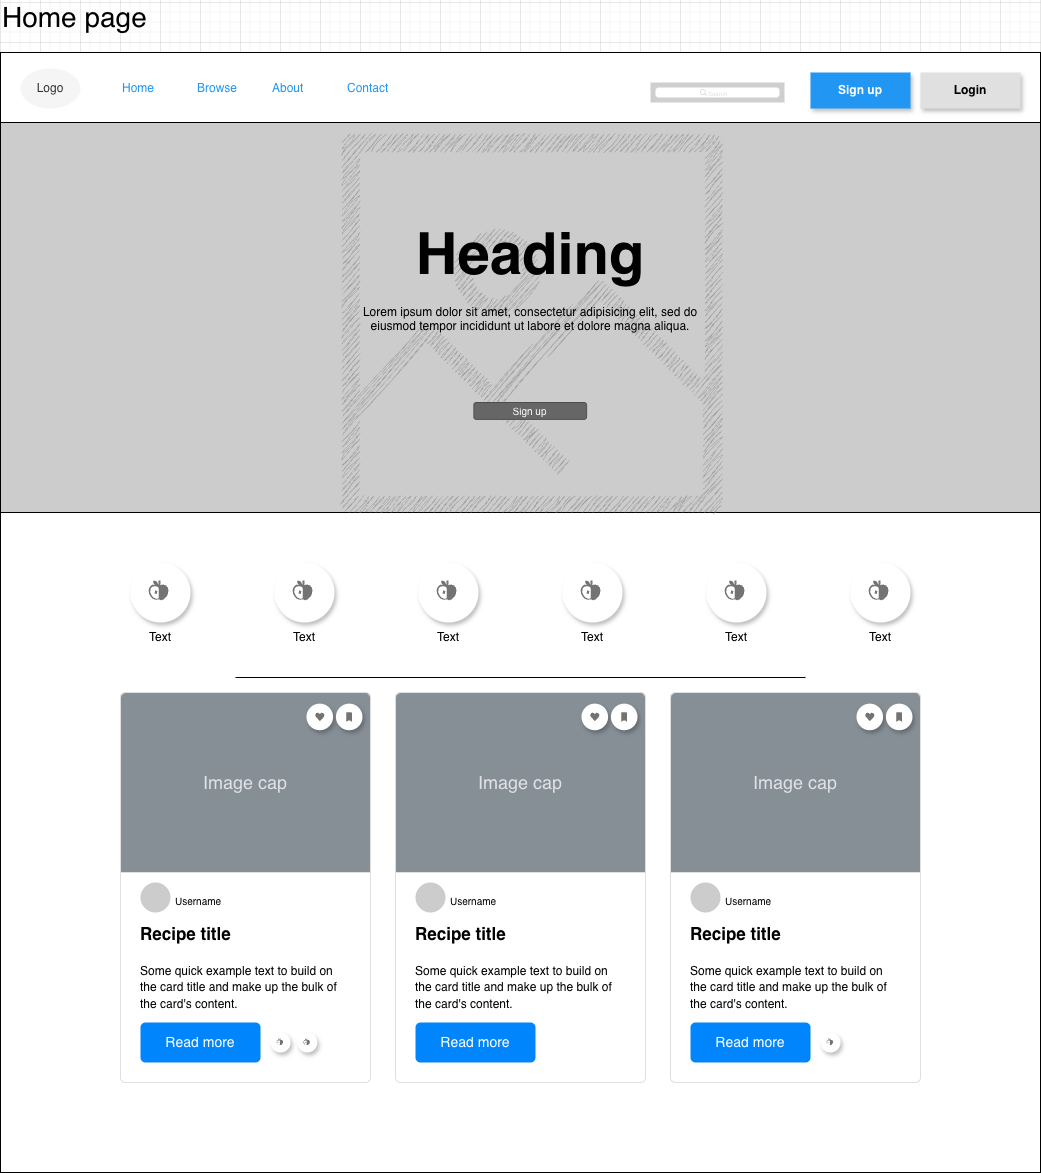

The diagram above was exported from draw.io. Its source (the exported page's mxGraphModel, read from the mxfile embedded in the PNG):
<mxGraphModel dx="2528" dy="3176" grid="1" gridSize="10" guides="1" tooltips="1" connect="1" arrows="1" fold="1" page="1" pageScale="1" pageWidth="850" pageHeight="1100" math="0" shadow="0">
  <root>
    <mxCell id="0" />
    <mxCell id="1" parent="0" />
    <mxCell id="2" connectable="0" parent="1" style="group" value="" vertex="1">
      <mxGeometry height="1170" width="1040" x="40" y="40" as="geometry" />
    </mxCell>
    <mxCell id="3" connectable="0" parent="2" style="group" value="" vertex="1">
      <mxGeometry height="1120" width="1040" y="50" as="geometry" />
    </mxCell>
    <mxCell id="4" parent="3" style="rounded=0;whiteSpace=wrap;html=1;" value="" vertex="1">
      <mxGeometry height="1120" width="1040" as="geometry" />
    </mxCell>
    <mxCell id="5" parent="3" style="swimlane;shape=rect;strokeColor=none;fillColor=#ffffff;fontColor=#2196F3;fontStyle=0;childLayout=stackLayout;horizontal=0;startSize=0;horizontalStack=1;resizeParent=1;resizeParentMax=0;resizeLast=0;collapsible=0;marginBottom=0;whiteSpace=wrap;html=1;" value="" vertex="1">
      <mxGeometry height="40" width="300" x="110" y="16" as="geometry" />
    </mxCell>
    <mxCell id="6" parent="5" style="text;strokeColor=none;align=left;verticalAlign=middle;spacingLeft=10;spacingRight=10;overflow=hidden;points=[[0,0.5],[1,0.5]];portConstraint=eastwest;rotatable=0;whiteSpace=wrap;html=1;shape=mxgraph.bootstrap.topButton;rSize=3;fillColor=none;fontSize=12;fontColor=inherit;" value="&lt;span&gt;Home&lt;/span&gt;" vertex="1">
      <mxGeometry height="40" width="75" as="geometry" />
    </mxCell>
    <mxCell id="7" parent="5" style="text;strokeColor=none;align=left;verticalAlign=middle;spacingLeft=10;spacingRight=10;overflow=hidden;points=[[0,0.5],[1,0.5]];portConstraint=eastwest;rotatable=0;whiteSpace=wrap;html=1;shape=mxgraph.bootstrap.topButton;rSize=3;fillColor=none;fontSize=12;fontColor=inherit;" value="Browse" vertex="1">
      <mxGeometry height="40" width="75" x="75" as="geometry" />
    </mxCell>
    <mxCell id="8" parent="5" style="text;strokeColor=none;align=left;verticalAlign=middle;spacingLeft=10;spacingRight=10;overflow=hidden;points=[[0,0.5],[1,0.5]];portConstraint=eastwest;rotatable=0;whiteSpace=wrap;html=1;shape=mxgraph.bootstrap.topButton;rSize=3;fillColor=none;fontSize=12;fontColor=inherit;" value="About" vertex="1">
      <mxGeometry height="40" width="75" x="150" as="geometry" />
    </mxCell>
    <mxCell id="9" parent="5" style="text;strokeColor=none;align=left;verticalAlign=middle;spacingLeft=10;spacingRight=10;overflow=hidden;points=[[0,0.5],[1,0.5]];portConstraint=eastwest;rotatable=0;whiteSpace=wrap;html=1;shape=mxgraph.bootstrap.topButton;rSize=3;fillColor=none;fontSize=12;fontColor=inherit;" value="Contact" vertex="1">
      <mxGeometry height="40" width="75" x="225" as="geometry" />
    </mxCell>
    <mxCell id="10" parent="3" style="ellipse;whiteSpace=wrap;html=1;fillColor=#f5f5f5;fontColor=#333333;strokeColor=none;" value="Logo" vertex="1">
      <mxGeometry height="40" width="60" x="20" y="16" as="geometry" />
    </mxCell>
    <mxCell id="11" parent="3" style="whiteSpace=wrap;html=1;dashed=0;align=center;fontSize=12;shape=rect;fillColor=#e0e0e0;strokeColor=none;fontStyle=1;shadow=1" value="Login" vertex="1">
      <mxGeometry height="36" width="100" x="920" y="20" as="geometry" />
    </mxCell>
    <mxCell id="12" parent="3" style="whiteSpace=wrap;html=1;dashed=0;align=center;fontSize=12;shape=rect;fillColor=#2196F3;strokeColor=none;fontStyle=1;shadow=1;fontColor=#ffffff;" value="Sign up" vertex="1">
      <mxGeometry height="36" width="100" x="810" y="20" as="geometry" />
    </mxCell>
    <mxCell id="13" parent="3" style="rounded=0;whiteSpace=wrap;html=1;fillColor=#CCCCCC;" value="" vertex="1">
      <mxGeometry height="390" width="1040" y="70" as="geometry" />
    </mxCell>
    <mxCell id="14" edge="1" parent="3" source="13" style="edgeStyle=orthogonalEdgeStyle;rounded=0;orthogonalLoop=1;jettySize=auto;html=1;exitX=0.5;exitY=1;exitDx=0;exitDy=0;" target="13">
      <mxGeometry relative="1" as="geometry" />
    </mxCell>
    <mxCell id="15" parent="3" style="sketch=1;outlineConnect=0;fontColor=#232F3E;gradientColor=none;fillColor=#808080;strokeColor=none;verticalLabelPosition=bottom;verticalAlign=top;align=center;html=1;fontSize=12;fontStyle=0;aspect=fixed;pointerEvents=1;shape=mxgraph.aws4.container_registry_image;strokeWidth=1;opacity=60;shadow=0;curveFitting=1;jiggle=2;" value="" vertex="1">
      <mxGeometry height="379.5" width="379.5" x="340" y="80.5" as="geometry" />
    </mxCell>
    <mxCell id="16" parent="3" style="shape=rect;fillColor=light-dark(#CFCFCF,#2D2D2D);strokeColor=none;" value="" vertex="1">
      <mxGeometry height="20" width="134" x="650" y="30" as="geometry" />
    </mxCell>
    <mxCell id="17" parent="16" style="html=1;strokeWidth=1;shadow=0;dashed=0;shape=mxgraph.ios7ui.marginRect;rx=3;ry=3;rectMargin=5;strokeColor=none;" value="" vertex="1">
      <mxGeometry height="20" width="134" as="geometry" />
    </mxCell>
    <mxCell id="18" parent="16" style="shape=mxgraph.ios7.icons.looking_glass;strokeColor=#e0e0e0;fillColor=none;fontColor=#e0e0e0;labelPosition=right;verticalLabelPosition=middle;align=left;verticalAlign=middle;fontSize=6;fontStyle=0;spacingTop=2;sketch=0;html=1;" value="Search" vertex="1">
      <mxGeometry height="6" relative="1" width="6" x="0.5" y="0.5" as="geometry">
        <mxPoint x="-17" y="-3" as="offset" />
      </mxGeometry>
    </mxCell>
    <mxCell id="19" parent="3" style="text;html=1;whiteSpace=wrap;overflow=hidden;rounded=0;align=center;" value="&lt;h1 style=&quot;margin-top: 0px;&quot;&gt;&lt;font style=&quot;font-size: 58px;&quot;&gt;Heading&lt;/font&gt;&lt;/h1&gt;&lt;p&gt;Lorem ipsum dolor sit amet, consectetur adipisicing elit, sed do eiusmod tempor incididunt ut labore et dolore magna aliqua.&lt;/p&gt;" vertex="1">
      <mxGeometry height="130" width="350" x="354.75" y="160" as="geometry" />
    </mxCell>
    <mxCell id="20" parent="3" style="rounded=1;html=1;shadow=0;dashed=0;whiteSpace=wrap;fontSize=10;fillColor=#666666;align=center;strokeColor=#4D4D4D;fontColor=#ffffff;" value="Sign up" vertex="1">
      <mxGeometry height="16.88" width="112.75" x="473.37" y="350" as="geometry" />
    </mxCell>
    <mxCell id="21" parent="3" style="shape=ellipse;dashed=0;strokeColor=none;shadow=1;fontSize=13;align=center;verticalAlign=top;labelPosition=center;verticalLabelPosition=bottom;html=1;aspect=fixed;" value="" vertex="1">
      <mxGeometry height="60" width="60" x="130" y="510" as="geometry" />
    </mxCell>
    <mxCell id="22" parent="21" style="dashed=0;html=1;shape=mxgraph.gmdl.recipes;strokeColor=none;fillColor=#737373;shadow=0;sketch=0;html=1;labelPosition=center;verticalLabelPosition=bottom;align=center;verticalAlign=top;" value="" vertex="1">
      <mxGeometry height="20" width="20" x="18" y="18" as="geometry" />
    </mxCell>
    <mxCell id="23" parent="3" style="shape=ellipse;dashed=0;strokeColor=none;shadow=1;fontSize=13;align=center;verticalAlign=top;labelPosition=center;verticalLabelPosition=bottom;html=1;aspect=fixed;" value="" vertex="1">
      <mxGeometry height="60" width="60" x="274" y="510" as="geometry" />
    </mxCell>
    <mxCell id="24" parent="23" style="dashed=0;html=1;shape=mxgraph.gmdl.recipes;strokeColor=none;fillColor=#737373;shadow=0;sketch=0;html=1;labelPosition=center;verticalLabelPosition=bottom;align=center;verticalAlign=top;" value="" vertex="1">
      <mxGeometry height="20" width="20" x="18" y="18" as="geometry" />
    </mxCell>
    <mxCell id="25" parent="3" style="shape=ellipse;dashed=0;strokeColor=none;shadow=1;fontSize=13;align=center;verticalAlign=top;labelPosition=center;verticalLabelPosition=bottom;html=1;aspect=fixed;" value="" vertex="1">
      <mxGeometry height="60" width="60" x="418" y="510" as="geometry" />
    </mxCell>
    <mxCell id="26" parent="25" style="dashed=0;html=1;shape=mxgraph.gmdl.recipes;strokeColor=none;fillColor=#737373;shadow=0;sketch=0;html=1;labelPosition=center;verticalLabelPosition=bottom;align=center;verticalAlign=top;" value="" vertex="1">
      <mxGeometry height="20" width="20" x="18" y="18" as="geometry" />
    </mxCell>
    <mxCell id="27" parent="3" style="shape=ellipse;dashed=0;strokeColor=none;shadow=1;fontSize=13;align=center;verticalAlign=top;labelPosition=center;verticalLabelPosition=bottom;html=1;aspect=fixed;" value="" vertex="1">
      <mxGeometry height="60" width="60" x="562" y="510" as="geometry" />
    </mxCell>
    <mxCell id="28" parent="27" style="dashed=0;html=1;shape=mxgraph.gmdl.recipes;strokeColor=none;fillColor=#737373;shadow=0;sketch=0;html=1;labelPosition=center;verticalLabelPosition=bottom;align=center;verticalAlign=top;" value="" vertex="1">
      <mxGeometry height="20" width="20" x="18" y="18" as="geometry" />
    </mxCell>
    <mxCell id="29" parent="3" style="shape=ellipse;dashed=0;strokeColor=none;shadow=1;fontSize=13;align=center;verticalAlign=top;labelPosition=center;verticalLabelPosition=bottom;html=1;aspect=fixed;" value="" vertex="1">
      <mxGeometry height="60" width="60" x="706" y="510" as="geometry" />
    </mxCell>
    <mxCell id="30" parent="29" style="dashed=0;html=1;shape=mxgraph.gmdl.recipes;strokeColor=none;fillColor=#737373;shadow=0;sketch=0;html=1;labelPosition=center;verticalLabelPosition=bottom;align=center;verticalAlign=top;" value="" vertex="1">
      <mxGeometry height="20" width="20" x="18" y="18" as="geometry" />
    </mxCell>
    <mxCell id="31" parent="3" style="shape=ellipse;dashed=0;strokeColor=none;shadow=1;fontSize=13;align=center;verticalAlign=top;labelPosition=center;verticalLabelPosition=bottom;html=1;aspect=fixed;" value="" vertex="1">
      <mxGeometry height="60" width="60" x="850" y="510" as="geometry" />
    </mxCell>
    <mxCell id="32" parent="31" style="dashed=0;html=1;shape=mxgraph.gmdl.recipes;strokeColor=none;fillColor=#737373;shadow=0;sketch=0;html=1;labelPosition=center;verticalLabelPosition=bottom;align=center;verticalAlign=top;" value="" vertex="1">
      <mxGeometry height="20" width="20" x="18" y="18" as="geometry" />
    </mxCell>
    <mxCell id="33" parent="3" style="text;html=1;whiteSpace=wrap;strokeColor=none;fillColor=none;align=center;verticalAlign=middle;rounded=0;" value="Text" vertex="1">
      <mxGeometry height="30" width="60" x="130" y="570" as="geometry" />
    </mxCell>
    <mxCell id="34" parent="3" style="text;html=1;whiteSpace=wrap;strokeColor=none;fillColor=none;align=center;verticalAlign=middle;rounded=0;" value="Text" vertex="1">
      <mxGeometry height="30" width="60" x="274" y="570" as="geometry" />
    </mxCell>
    <mxCell id="35" parent="3" style="text;html=1;whiteSpace=wrap;strokeColor=none;fillColor=none;align=center;verticalAlign=middle;rounded=0;" value="Text" vertex="1">
      <mxGeometry height="30" width="60" x="418" y="570" as="geometry" />
    </mxCell>
    <mxCell id="36" parent="3" style="text;html=1;whiteSpace=wrap;strokeColor=none;fillColor=none;align=center;verticalAlign=middle;rounded=0;" value="Text" vertex="1">
      <mxGeometry height="30" width="60" x="562" y="570" as="geometry" />
    </mxCell>
    <mxCell id="37" parent="3" style="text;html=1;whiteSpace=wrap;strokeColor=none;fillColor=none;align=center;verticalAlign=middle;rounded=0;" value="Text" vertex="1">
      <mxGeometry height="30" width="60" x="706" y="570" as="geometry" />
    </mxCell>
    <mxCell id="38" parent="3" style="text;html=1;whiteSpace=wrap;strokeColor=none;fillColor=none;align=center;verticalAlign=middle;rounded=0;" value="Text" vertex="1">
      <mxGeometry height="30" width="60" x="850" y="570" as="geometry" />
    </mxCell>
    <mxCell id="39" parent="3" style="line;strokeWidth=1;rotatable=0;dashed=0;labelPosition=right;align=left;verticalAlign=middle;spacingTop=0;spacingLeft=6;points=[];portConstraint=eastwest;" value="" vertex="1">
      <mxGeometry height="10" width="570" x="235" y="620" as="geometry" />
    </mxCell>
    <mxCell id="40" parent="3" style="html=1;shadow=0;dashed=0;shape=mxgraph.bootstrap.rrect;rSize=5;strokeColor=#DFDFDF;html=1;whiteSpace=wrap;fillColor=#ffffff;fontColor=#000000;verticalAlign=bottom;align=left;spacing=20;spacingBottom=50;fontSize=14;" value="&lt;font style=&quot;font-size: 17px;&quot;&gt;&lt;b style=&quot;&quot;&gt;&lt;font style=&quot;&quot;&gt;Recipe title&lt;/font&gt;&lt;/b&gt;&lt;br style=&quot;&quot;&gt;&lt;/font&gt;&lt;br&gt;&lt;font style=&quot;font-size: 12px;&quot;&gt;Some quick example text to build on the card title and make up the bulk of the card's content.&lt;/font&gt;" vertex="1">
      <mxGeometry height="390" width="250" x="120" y="640" as="geometry" />
    </mxCell>
    <mxCell id="41" parent="40" style="html=1;shadow=0;dashed=0;shape=mxgraph.bootstrap.topButton;rSize=5;perimeter=none;whiteSpace=wrap;fillColor=#868E96;strokeColor=#DFDFDF;fontColor=#DEE2E6;resizeWidth=1;fontSize=18;" value="Image cap" vertex="1">
      <mxGeometry height="180" relative="1" width="250" as="geometry" />
    </mxCell>
    <mxCell id="42" parent="40" style="html=1;shadow=0;dashed=0;shape=mxgraph.bootstrap.rrect;rSize=5;perimeter=none;whiteSpace=wrap;fillColor=#0085FC;strokeColor=none;fontColor=#ffffff;resizeWidth=1;fontSize=14;" value="Read more" vertex="1">
      <mxGeometry height="40" relative="1" width="120" y="1" as="geometry">
        <mxPoint x="20" y="-60" as="offset" />
      </mxGeometry>
    </mxCell>
    <mxCell id="43" connectable="0" parent="40" style="group" value="" vertex="1">
      <mxGeometry height="29.606571428571428" width="56" x="186" y="11.142857142857142" as="geometry" />
    </mxCell>
    <mxCell id="44" parent="43" style="shape=ellipse;dashed=0;strokeColor=none;shadow=1;fontSize=13;align=center;verticalAlign=top;labelPosition=center;verticalLabelPosition=bottom;html=1;aspect=fixed;" value="" vertex="1">
      <mxGeometry height="26.565981548699337" width="26.565981548699337" as="geometry" />
    </mxCell>
    <mxCell id="45" parent="44" style="dashed=0;html=1;shape=mxgraph.gmdl.heart;strokeColor=none;fillColor=#737373;shadow=0;sketch=0;html=1;labelPosition=center;verticalLabelPosition=bottom;align=center;verticalAlign=top;" value="" vertex="1">
      <mxGeometry height="8.539065497796214" width="9.487850553106906" x="8.539065497796214" y="9.01345802545156" as="geometry" />
    </mxCell>
    <mxCell id="46" parent="43" style="shape=ellipse;dashed=0;strokeColor=none;shadow=1;fontSize=13;align=center;verticalAlign=top;labelPosition=center;verticalLabelPosition=bottom;html=1;aspect=fixed;" value="" vertex="1">
      <mxGeometry height="26.565981548699337" width="26.565981548699337" x="29.423728813559322" as="geometry" />
    </mxCell>
    <mxCell id="47" parent="46" style="dashed=0;html=1;shape=mxgraph.gmdl.bookmark;strokeColor=none;fillColor=#737373;shadow=0;sketch=0;html=1;labelPosition=center;verticalLabelPosition=bottom;align=center;verticalAlign=top;" value="" vertex="1">
      <mxGeometry height="9.487850553106906" width="5.692710331864144" x="10.436635608417594" y="8.539065497796214" as="geometry" />
    </mxCell>
    <mxCell id="48" parent="40" style="ellipse;whiteSpace=wrap;html=1;aspect=fixed;fontColor=none;noLabel=1;strokeColor=none;fillColor=#CCCCCC;" value="" vertex="1">
      <mxGeometry height="30" width="30" x="20" y="190" as="geometry" />
    </mxCell>
    <mxCell id="49" parent="40" style="text;html=1;whiteSpace=wrap;strokeColor=none;fillColor=none;align=left;verticalAlign=middle;rounded=0;fontSize=10;" value="Username" vertex="1">
      <mxGeometry height="30" width="60" x="53" y="193" as="geometry" />
    </mxCell>
    <mxCell id="50" connectable="0" parent="40" style="group" value="" vertex="1">
      <mxGeometry height="20" width="48" x="150" y="340" as="geometry" />
    </mxCell>
    <mxCell id="51" parent="50" style="shape=ellipse;dashed=0;strokeColor=none;shadow=1;fontSize=13;align=center;verticalAlign=top;labelPosition=center;verticalLabelPosition=bottom;html=1;aspect=fixed;" value="" vertex="1">
      <mxGeometry height="20" width="20" as="geometry" />
    </mxCell>
    <mxCell id="52" parent="51" style="dashed=0;html=1;shape=mxgraph.gmdl.recipes;strokeColor=none;fillColor=#737373;shadow=0;sketch=0;html=1;labelPosition=center;verticalLabelPosition=bottom;align=center;verticalAlign=top;" value="" vertex="1">
      <mxGeometry height="6.666666666666666" width="6.666666666666666" x="6.000000000000001" y="6.000000000000001" as="geometry" />
    </mxCell>
    <mxCell id="53" parent="50" style="shape=ellipse;dashed=0;strokeColor=none;shadow=1;fontSize=13;align=center;verticalAlign=top;labelPosition=center;verticalLabelPosition=bottom;html=1;aspect=fixed;" value="" vertex="1">
      <mxGeometry height="20" width="20" x="26.823529411764707" as="geometry" />
    </mxCell>
    <mxCell id="54" parent="53" style="dashed=0;html=1;shape=mxgraph.gmdl.recipes;strokeColor=none;fillColor=#737373;shadow=0;sketch=0;html=1;labelPosition=center;verticalLabelPosition=bottom;align=center;verticalAlign=top;" value="" vertex="1">
      <mxGeometry height="6.666666666666666" width="6.666666666666666" x="6.000000000000001" y="6.000000000000001" as="geometry" />
    </mxCell>
    <mxCell id="55" parent="3" style="html=1;shadow=0;dashed=0;shape=mxgraph.bootstrap.rrect;rSize=5;strokeColor=#DFDFDF;html=1;whiteSpace=wrap;fillColor=#ffffff;fontColor=#000000;verticalAlign=bottom;align=left;spacing=20;spacingBottom=50;fontSize=14;" value="&lt;font style=&quot;font-size: 17px;&quot;&gt;&lt;b style=&quot;&quot;&gt;&lt;font style=&quot;&quot;&gt;Recipe title&lt;/font&gt;&lt;/b&gt;&lt;br style=&quot;&quot;&gt;&lt;/font&gt;&lt;br&gt;&lt;font style=&quot;font-size: 12px;&quot;&gt;Some quick example text to build on the card title and make up the bulk of the card's content.&lt;/font&gt;" vertex="1">
      <mxGeometry height="390" width="250" x="395" y="640" as="geometry" />
    </mxCell>
    <mxCell id="56" parent="55" style="html=1;shadow=0;dashed=0;shape=mxgraph.bootstrap.topButton;rSize=5;perimeter=none;whiteSpace=wrap;fillColor=#868E96;strokeColor=#DFDFDF;fontColor=#DEE2E6;resizeWidth=1;fontSize=18;" value="Image cap" vertex="1">
      <mxGeometry height="180" relative="1" width="250" as="geometry" />
    </mxCell>
    <mxCell id="57" parent="55" style="html=1;shadow=0;dashed=0;shape=mxgraph.bootstrap.rrect;rSize=5;perimeter=none;whiteSpace=wrap;fillColor=#0085FC;strokeColor=none;fontColor=#ffffff;resizeWidth=1;fontSize=14;" value="Read more" vertex="1">
      <mxGeometry height="40" relative="1" width="120" y="1" as="geometry">
        <mxPoint x="20" y="-60" as="offset" />
      </mxGeometry>
    </mxCell>
    <mxCell id="58" connectable="0" parent="55" style="group" value="" vertex="1">
      <mxGeometry height="29.606571428571428" width="56" x="186" y="11.142857142857142" as="geometry" />
    </mxCell>
    <mxCell id="59" parent="58" style="shape=ellipse;dashed=0;strokeColor=none;shadow=1;fontSize=13;align=center;verticalAlign=top;labelPosition=center;verticalLabelPosition=bottom;html=1;aspect=fixed;" value="" vertex="1">
      <mxGeometry height="26.565981548699337" width="26.565981548699337" as="geometry" />
    </mxCell>
    <mxCell id="60" parent="59" style="dashed=0;html=1;shape=mxgraph.gmdl.heart;strokeColor=none;fillColor=#737373;shadow=0;sketch=0;html=1;labelPosition=center;verticalLabelPosition=bottom;align=center;verticalAlign=top;" value="" vertex="1">
      <mxGeometry height="8.539065497796214" width="9.487850553106906" x="8.539065497796214" y="9.01345802545156" as="geometry" />
    </mxCell>
    <mxCell id="61" parent="58" style="shape=ellipse;dashed=0;strokeColor=none;shadow=1;fontSize=13;align=center;verticalAlign=top;labelPosition=center;verticalLabelPosition=bottom;html=1;aspect=fixed;" value="" vertex="1">
      <mxGeometry height="26.565981548699337" width="26.565981548699337" x="29.423728813559322" as="geometry" />
    </mxCell>
    <mxCell id="62" parent="61" style="dashed=0;html=1;shape=mxgraph.gmdl.bookmark;strokeColor=none;fillColor=#737373;shadow=0;sketch=0;html=1;labelPosition=center;verticalLabelPosition=bottom;align=center;verticalAlign=top;" value="" vertex="1">
      <mxGeometry height="9.487850553106906" width="5.692710331864144" x="10.436635608417594" y="8.539065497796214" as="geometry" />
    </mxCell>
    <mxCell id="63" parent="55" style="ellipse;whiteSpace=wrap;html=1;aspect=fixed;fontColor=none;noLabel=1;strokeColor=none;fillColor=#CCCCCC;" value="" vertex="1">
      <mxGeometry height="30" width="30" x="20" y="190" as="geometry" />
    </mxCell>
    <mxCell id="64" parent="55" style="text;html=1;whiteSpace=wrap;strokeColor=none;fillColor=none;align=left;verticalAlign=middle;rounded=0;fontSize=10;" value="Username" vertex="1">
      <mxGeometry height="30" width="60" x="53" y="193" as="geometry" />
    </mxCell>
    <mxCell id="65" parent="3" style="html=1;shadow=0;dashed=0;shape=mxgraph.bootstrap.rrect;rSize=5;strokeColor=#DFDFDF;html=1;whiteSpace=wrap;fillColor=#ffffff;fontColor=#000000;verticalAlign=bottom;align=left;spacing=20;spacingBottom=50;fontSize=14;" value="&lt;font style=&quot;font-size: 17px;&quot;&gt;&lt;b style=&quot;&quot;&gt;&lt;font style=&quot;&quot;&gt;Recipe title&lt;/font&gt;&lt;/b&gt;&lt;br style=&quot;&quot;&gt;&lt;/font&gt;&lt;br&gt;&lt;font style=&quot;font-size: 12px;&quot;&gt;Some quick example text to build on the card title and make up the bulk of the card's content.&lt;/font&gt;" vertex="1">
      <mxGeometry height="390" width="250" x="670" y="640" as="geometry" />
    </mxCell>
    <mxCell id="66" parent="65" style="html=1;shadow=0;dashed=0;shape=mxgraph.bootstrap.topButton;rSize=5;perimeter=none;whiteSpace=wrap;fillColor=#868E96;strokeColor=#DFDFDF;fontColor=#DEE2E6;resizeWidth=1;fontSize=18;" value="Image cap" vertex="1">
      <mxGeometry height="180" relative="1" width="250" as="geometry" />
    </mxCell>
    <mxCell id="67" parent="65" style="html=1;shadow=0;dashed=0;shape=mxgraph.bootstrap.rrect;rSize=5;perimeter=none;whiteSpace=wrap;fillColor=#0085FC;strokeColor=none;fontColor=#ffffff;resizeWidth=1;fontSize=14;" value="Read more" vertex="1">
      <mxGeometry height="40" relative="1" width="120" y="1" as="geometry">
        <mxPoint x="20" y="-60" as="offset" />
      </mxGeometry>
    </mxCell>
    <mxCell id="68" connectable="0" parent="65" style="group" value="" vertex="1">
      <mxGeometry height="29.606571428571428" width="56" x="186" y="11.142857142857142" as="geometry" />
    </mxCell>
    <mxCell id="69" parent="68" style="shape=ellipse;dashed=0;strokeColor=none;shadow=1;fontSize=13;align=center;verticalAlign=top;labelPosition=center;verticalLabelPosition=bottom;html=1;aspect=fixed;" value="" vertex="1">
      <mxGeometry height="26.565981548699337" width="26.565981548699337" as="geometry" />
    </mxCell>
    <mxCell id="70" parent="69" style="dashed=0;html=1;shape=mxgraph.gmdl.heart;strokeColor=none;fillColor=#737373;shadow=0;sketch=0;html=1;labelPosition=center;verticalLabelPosition=bottom;align=center;verticalAlign=top;" value="" vertex="1">
      <mxGeometry height="8.539065497796214" width="9.487850553106906" x="8.539065497796214" y="9.01345802545156" as="geometry" />
    </mxCell>
    <mxCell id="71" parent="68" style="shape=ellipse;dashed=0;strokeColor=none;shadow=1;fontSize=13;align=center;verticalAlign=top;labelPosition=center;verticalLabelPosition=bottom;html=1;aspect=fixed;" value="" vertex="1">
      <mxGeometry height="26.565981548699337" width="26.565981548699337" x="29.423728813559322" as="geometry" />
    </mxCell>
    <mxCell id="72" parent="71" style="dashed=0;html=1;shape=mxgraph.gmdl.bookmark;strokeColor=none;fillColor=#737373;shadow=0;sketch=0;html=1;labelPosition=center;verticalLabelPosition=bottom;align=center;verticalAlign=top;" value="" vertex="1">
      <mxGeometry height="9.487850553106906" width="5.692710331864144" x="10.436635608417594" y="8.539065497796214" as="geometry" />
    </mxCell>
    <mxCell id="73" parent="65" style="ellipse;whiteSpace=wrap;html=1;aspect=fixed;fontColor=none;noLabel=1;strokeColor=none;fillColor=#CCCCCC;" value="" vertex="1">
      <mxGeometry height="30" width="30" x="20" y="190" as="geometry" />
    </mxCell>
    <mxCell id="74" parent="65" style="text;html=1;whiteSpace=wrap;strokeColor=none;fillColor=none;align=left;verticalAlign=middle;rounded=0;fontSize=10;" value="Username" vertex="1">
      <mxGeometry height="30" width="60" x="53" y="193" as="geometry" />
    </mxCell>
    <mxCell id="75" parent="65" style="shape=ellipse;dashed=0;strokeColor=none;shadow=1;fontSize=13;align=center;verticalAlign=top;labelPosition=center;verticalLabelPosition=bottom;html=1;aspect=fixed;" value="" vertex="1">
      <mxGeometry height="20" width="20" x="150" y="340" as="geometry" />
    </mxCell>
    <mxCell id="76" parent="75" style="dashed=0;html=1;shape=mxgraph.gmdl.recipes;strokeColor=none;fillColor=#737373;shadow=0;sketch=0;html=1;labelPosition=center;verticalLabelPosition=bottom;align=center;verticalAlign=top;" value="" vertex="1">
      <mxGeometry height="6.666666666666666" width="6.666666666666666" x="6.000000000000001" y="6.000000000000001" as="geometry" />
    </mxCell>
    <mxCell id="77" parent="2" style="text;html=1;whiteSpace=wrap;strokeColor=none;fillColor=none;align=left;verticalAlign=middle;rounded=0;" value="&lt;font style=&quot;font-size: 28px;&quot;&gt;Home page&lt;/font&gt;" vertex="1">
      <mxGeometry height="30" width="210" as="geometry" />
    </mxCell>
  </root>
</mxGraphModel>